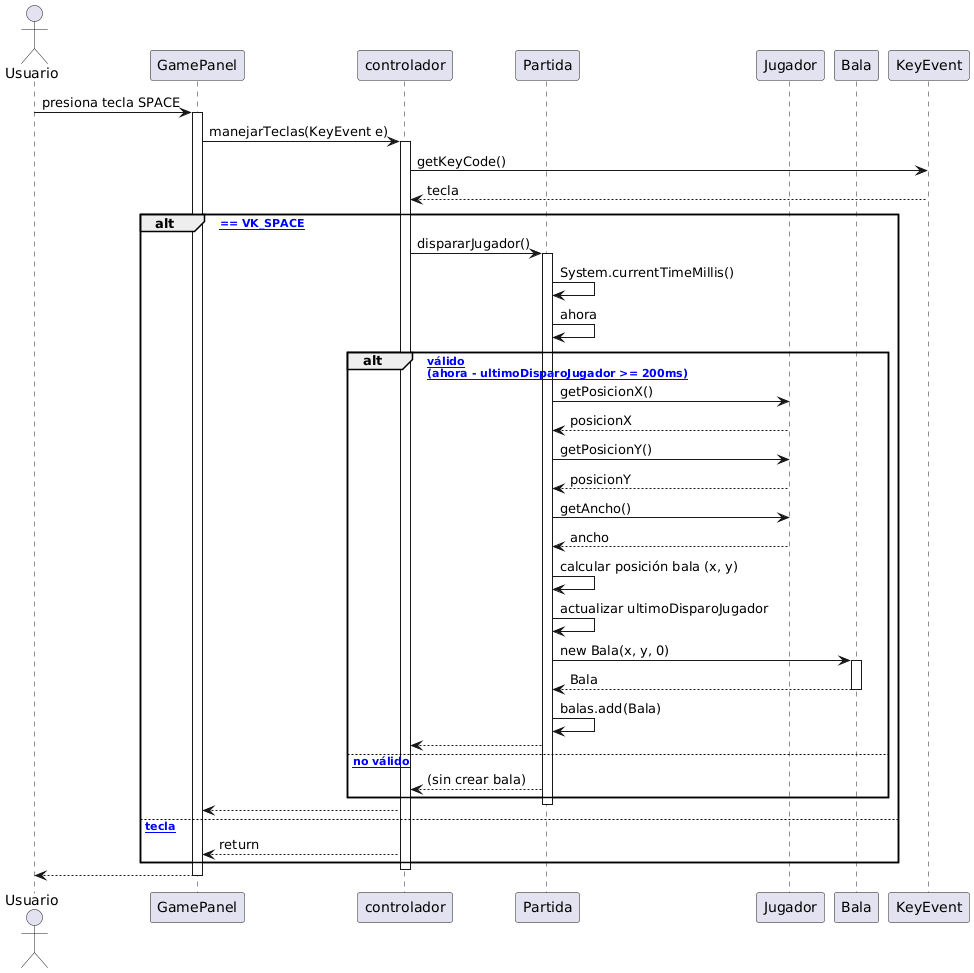

The diagram above was rendered by PlantUML. Its source (embedded in the PNG):
@startuml
actor Usuario
participant GamePanel
participant "controlador" as Controlador
participant Partida
participant Jugador
participant Bala

Usuario -> GamePanel : presiona tecla SPACE
activate GamePanel

GamePanel -> Controlador : manejarTeclas(KeyEvent e)
activate Controlador

Controlador -> KeyEvent : getKeyCode()
KeyEvent --> Controlador : tecla

alt [tecla == VK_SPACE]
    Controlador -> Partida : dispararJugador()
    activate Partida
    
    Partida -> Partida : System.currentTimeMillis()
    Partida -> Partida : ahora
    
    alt [cooldown válido\n(ahora - ultimoDisparoJugador >= 200ms)]
        Partida -> Jugador : getPosicionX()
        Jugador --> Partida : posicionX
        
        Partida -> Jugador : getPosicionY()
        Jugador --> Partida : posicionY
        
        Partida -> Jugador : getAncho()
        Jugador --> Partida : ancho
        
        Partida -> Partida : calcular posición bala (x, y)
        Partida -> Partida : actualizar ultimoDisparoJugador
        Partida -> Bala : new Bala(x, y, 0)
        activate Bala
        Bala --> Partida : Bala
        deactivate Bala
        
        Partida -> Partida : balas.add(Bala)
        Partida --> Controlador
    else [cooldown no válido]
        Partida --> Controlador : (sin crear bala)
    end
    
    deactivate Partida
    Controlador --> GamePanel
else [otra tecla]
    Controlador --> GamePanel : return
end

deactivate Controlador
GamePanel --> Usuario
deactivate GamePanel
@enduml